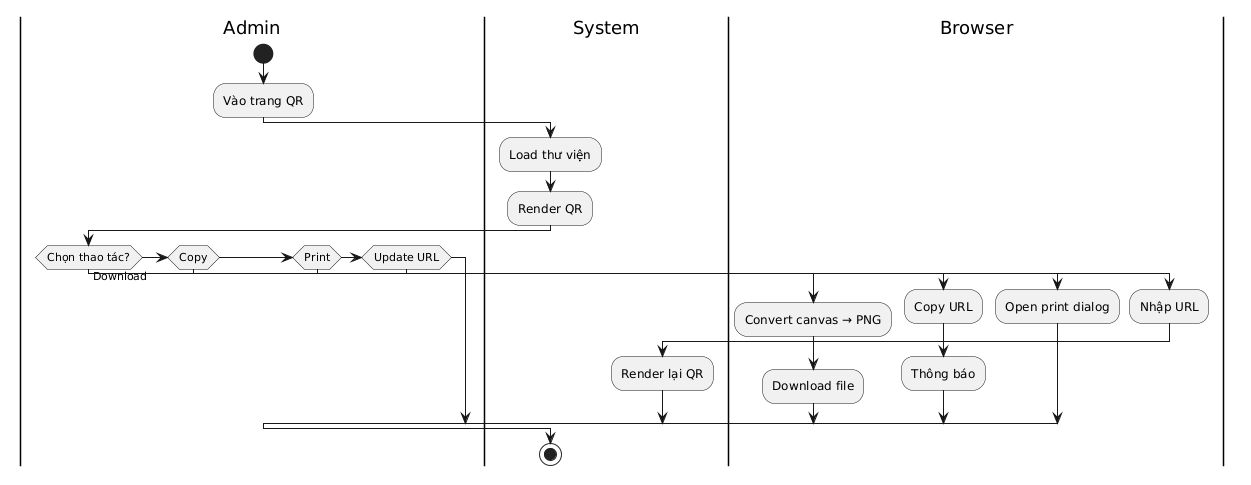

The diagram above was rendered by PlantUML. Its source (embedded in the PNG):
@startuml
|Admin|
start
:Vào trang QR;

|System|
:Load thư viện;
:Render QR;

|Admin|
if (Chọn thao tác?) then (Download)

  |Browser|
  :Convert canvas → PNG;
  :Download file;

elseif (Copy)

  |Browser|
  :Copy URL;
  :Thông báo;

elseif (Print)

  |Browser|
  :Open print dialog;

elseif (Update URL)

  :Nhập URL;

  |System|
  :Render lại QR;

endif

stop
@enduml